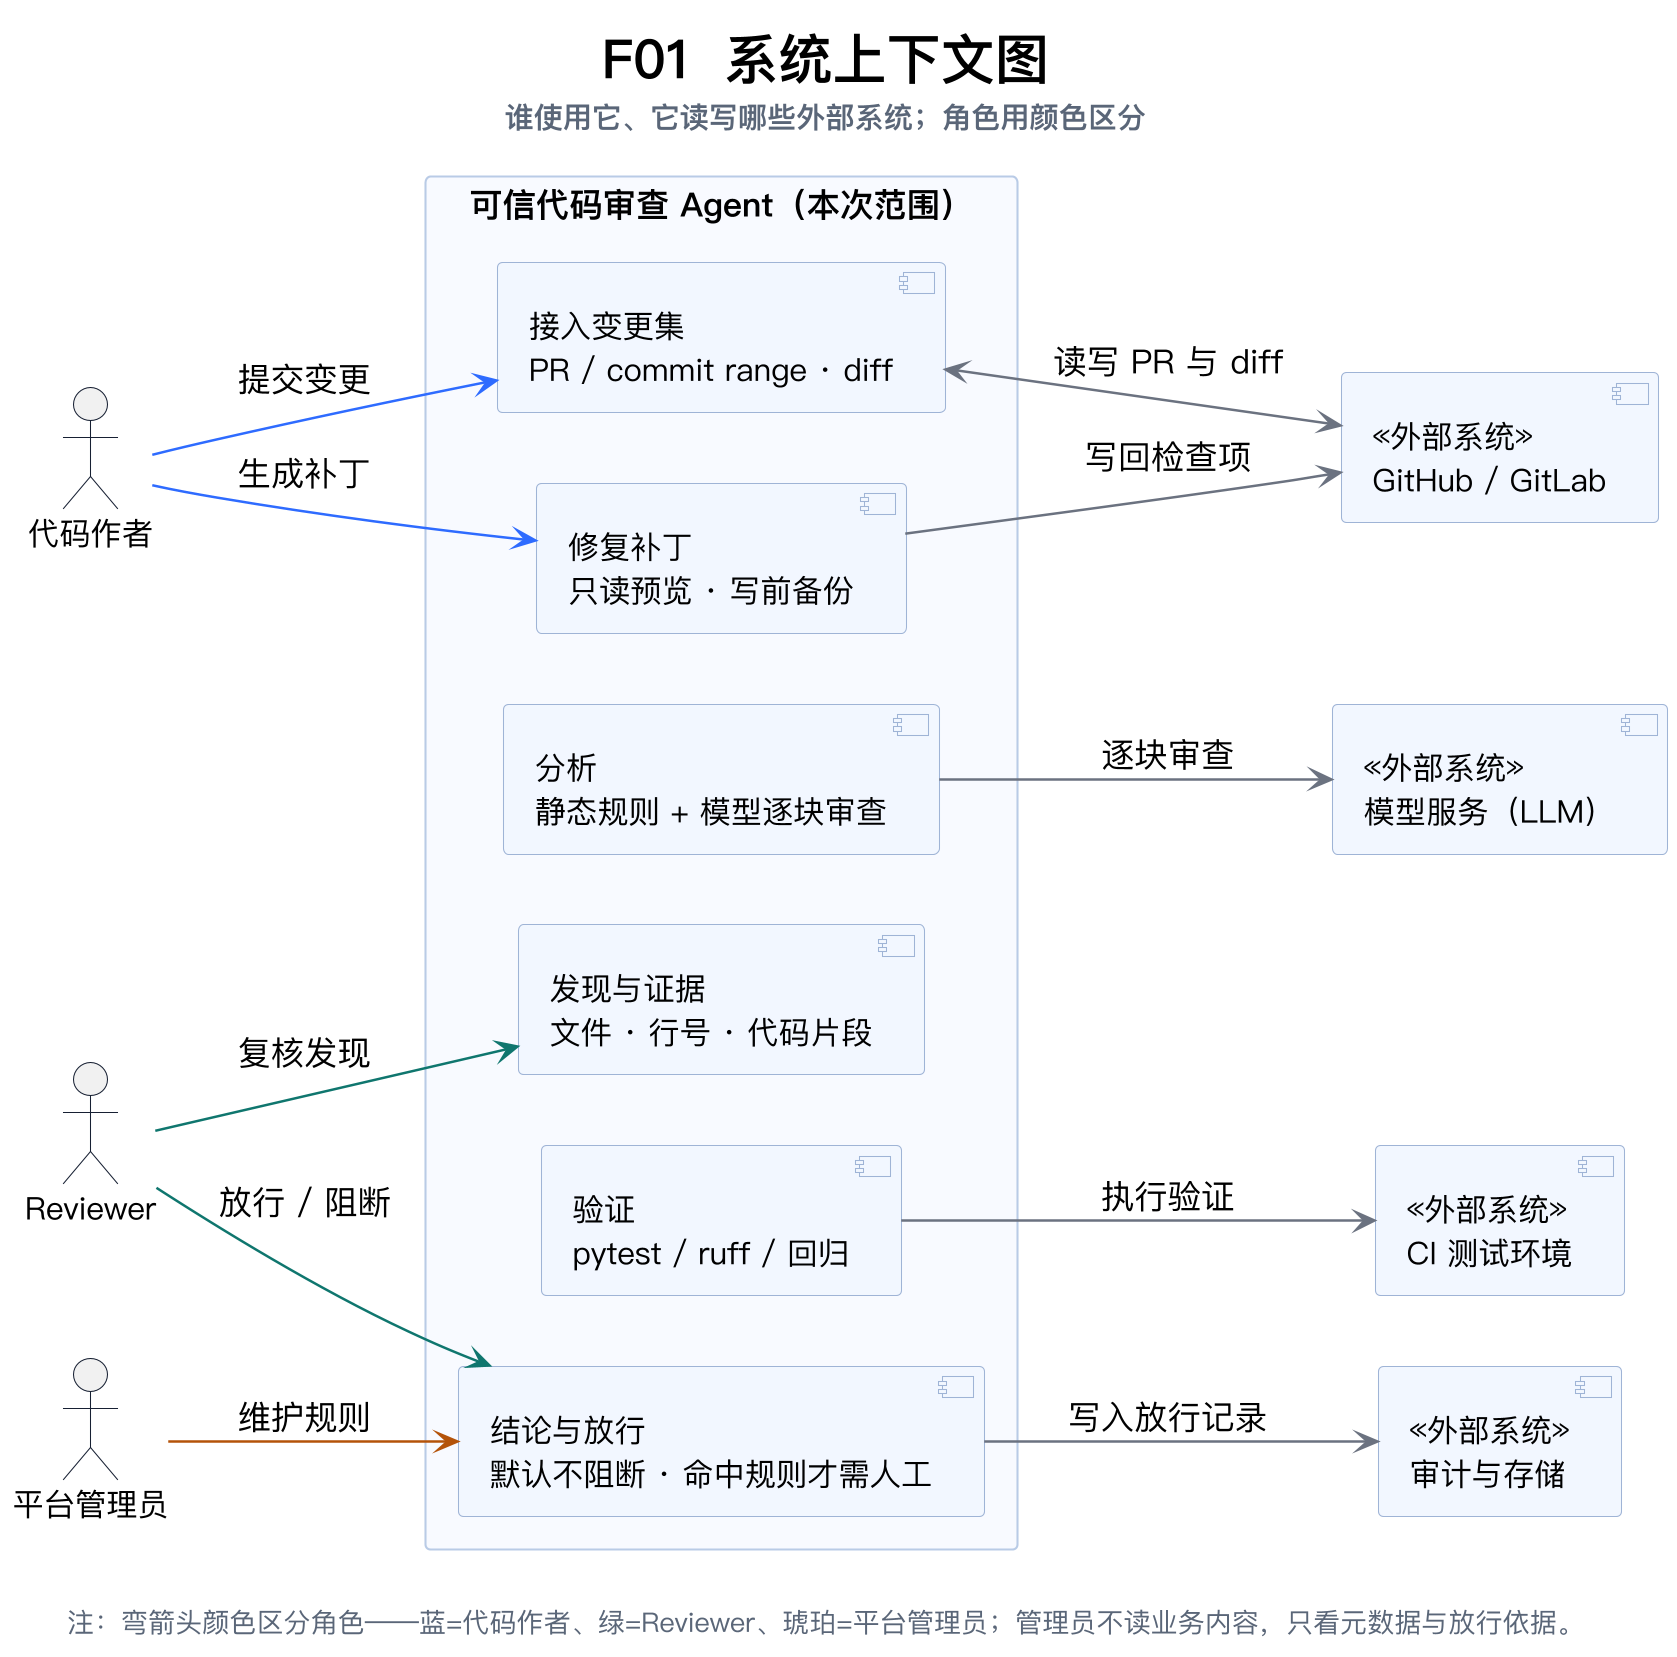

The diagram above was rendered by PlantUML. Its source (embedded in the PNG):
@startuml
skinparamlocked dpi 200
!include _style.iuml
left to right direction
title <size:26><b>F01  系统上下文图</b></size>\n<size:14><color:#5A6678>谁使用它、它读写哪些外部系统；角色用颜色区分</color></size>

actor "代码作者" as A1
actor "Reviewer" as A2
actor "平台管理员" as A3

rectangle "可信代码审查 Agent（本次范围）" as SYS #F8FAFF {
  component "接入变更集\nPR / commit range · diff" as C1
  component "分析\n静态规则 + 模型逐块审查" as C2
  component "发现与证据\n文件 · 行号 · 代码片段" as C3
  component "修复补丁\n只读预览 · 写前备份" as C4
  component "验证\npytest / ruff / 回归" as C5
  component "结论与放行\n默认不阻断 · 命中规则才需人工" as C6
}

component "«外部系统»\nGitHub / GitLab" as X1
component "«外部系统»\n模型服务（LLM）" as X2
component "«外部系统»\nCI 测试环境" as X3
component "«外部系统»\n审计与存储" as X4

A1 -[#2E6BFF]-> C1 : 提交变更
A1 -[#2E6BFF]-> C4 : 生成补丁
A2 -[#0F766E]-> C3 : 复核发现
A2 -[#0F766E]-> C6 : 放行 / 阻断
A3 -[#B45309]-> C6 : 维护规则

C1 <--> X1 : 读写 PR 与 diff
C2 --> X2 : 逐块审查
C4 --> X1 : 写回检查项
C5 --> X3 : 执行验证
C6 --> X4 : 写入放行记录

caption \n<size:13><color:#5A6678>注：弯箭头颜色区分角色——蓝=代码作者、绿=Reviewer、琥珀=平台管理员；管理员不读业务内容，只看元数据与放行依据。</color></size>
@enduml